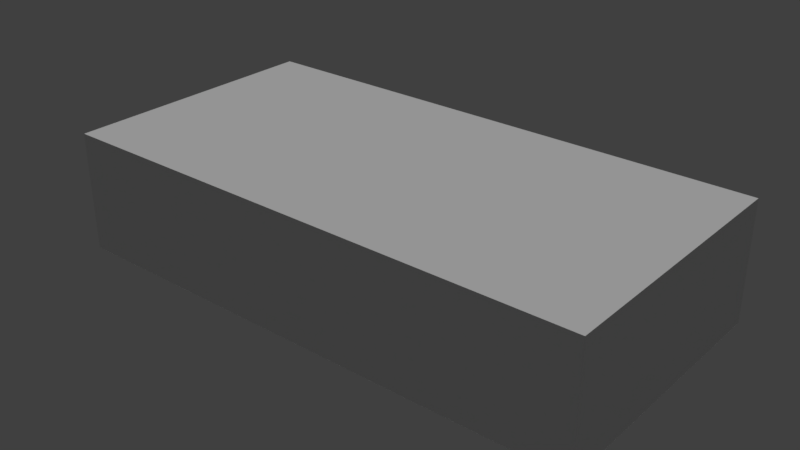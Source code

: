 # Source: turnhalle.blend  (saved by Blender 2.79.0; exported with 4.5.12 LTS)
import bpy
from mathutils import Matrix  # noqa: F401  (used for matrix-valued properties, if any)

bpy.ops.wm.read_factory_settings(use_empty=True)
scene = bpy.context.scene
scene.name = 'Scene'

# ---- collections
col_collection_1 = bpy.data.collections.new('Collection 1'); scene.collection.children.link(col_collection_1)

# ---- materials (node trees are filled in below, after node groups)
mat_material_005 = bpy.data.materials.new('Material.005')
mat_material_005.alpha_threshold = 0.0
mat_material_005.use_transparent_shadow = False
mat_material_005.roughness = 0.5
mat_material_006 = bpy.data.materials.new('Material.006')
mat_material_006.alpha_threshold = 0.0
mat_material_006.use_transparent_shadow = False
mat_material_006.roughness = 0.5
mat_material_004 = bpy.data.materials.new('Material.004')
mat_material_004.alpha_threshold = 0.0
mat_material_004.use_transparent_shadow = False
mat_material_004.roughness = 0.5
mat_material_002 = bpy.data.materials.new('Material.002')
mat_material_002.alpha_threshold = 0.0
mat_material_002.use_transparent_shadow = False
mat_material_002.roughness = 0.5
mat_material_001 = bpy.data.materials.new('Material.001')
mat_material_001.alpha_threshold = 0.0
mat_material_001.use_transparent_shadow = False
mat_material_001.roughness = 0.5
mat_material_009 = bpy.data.materials.new('Material.009')
mat_material_009.alpha_threshold = 0.0
mat_material_009.use_transparent_shadow = False
mat_material_009.roughness = 0.5

# ---- material node trees

# ---- world
world_world = bpy.data.worlds.new('World'); scene.world = world_world
world_world.color = (0.05088, 0.05088, 0.05088)
world_world.use_sun_shadow = False
world_world.sun_shadow_jitter_overblur = 0.0
world_world.cycles.sampling_method = 'MANUAL'

# ---- lights
light_hemi = bpy.data.lights.new('Hemi', 'SUN')
light_hemi.transmission_factor = 0.0
light_hemi.angle = 0.1993
light_hemi.energy = 1.0
light_hemi.shadow_buffer_clip_start = 0.5
light_hemi.shadow_soft_size = 0.1
light_hemi.shadow_cascade_max_distance = 1000.0

# ---- meshes
me_plane_004 = bpy.data.meshes.new('Plane.004')
me_plane_004.from_pydata([(-1.0, -1.0, 0.0), (1.0, -1.0, 0.0), (-1.0, 1.0, 0.0), (1.0, 1.0, 0.0)], [], [(0, 1, 3, 2)])
_uv = me_plane_004.uv_layers.new(name='UVMap')
_uv.uv.foreach_set('vector', [0.0001, 9.998e-05, 0.9999, 9.998e-05, 0.9999, 0.9999, 9.998e-05, 0.9999])
me_plane_004.materials.append(mat_material_005)
me_plane_004.use_remesh_preserve_volume = False
me_plane_004.use_remesh_preserve_attributes = False
me_plane_004.use_mirror_vertex_groups = False
me_plane_004.update()
me_plane_003 = bpy.data.meshes.new('Plane.003')
me_plane_003.from_pydata([(-1.0, -1.0, 0.0), (1.0, -1.0, 0.0), (-1.0, 1.0, 0.0), (1.0, 1.0, 0.0)], [], [(0, 2, 3, 1)])
_uv = me_plane_003.uv_layers.new(name='UVMap')
_uv.uv.foreach_set('vector', [0.0001, 0.9999, 9.998e-05, 9.998e-05, 0.9999, 9.998e-05, 0.9999, 0.9999])
me_plane_003.materials.append(mat_material_006)
me_plane_003.use_remesh_preserve_volume = False
me_plane_003.use_remesh_preserve_attributes = False
me_plane_003.use_mirror_vertex_groups = False
me_plane_003.update()
me_plane_002 = bpy.data.meshes.new('Plane.002')
me_plane_002.from_pydata([(-1.0, -1.0, 0.0), (1.0, -1.0, 0.0), (-1.0, 1.0, 0.0), (1.0, 1.0, 0.0)], [], [(0, 1, 3, 2)])
_uv = me_plane_002.uv_layers.new(name='UVMap')
_uv.uv.foreach_set('vector', [0.0001, 9.998e-05, 0.9999, 9.998e-05, 0.9999, 0.9999, 9.998e-05, 0.9999])
me_plane_002.materials.append(mat_material_004)
me_plane_002.use_remesh_preserve_volume = False
me_plane_002.use_remesh_preserve_attributes = False
me_plane_002.use_mirror_vertex_groups = False
me_plane_002.update()
me_plane_001 = bpy.data.meshes.new('Plane.001')
me_plane_001.from_pydata([(-1.0, -1.0, 0.0), (1.0, -1.0, 0.0), (-1.0, 1.0, 0.0), (1.0, 1.0, 0.0)], [], [(0, 2, 3, 1)])
_uv = me_plane_001.uv_layers.new(name='UVMap')
_uv.uv.foreach_set('vector', [0.0001, 9.998e-05, 9.998e-05, 0.9999, 0.9999, 0.9999, 0.9999, 9.998e-05])
me_plane_001.materials.append(mat_material_002)
me_plane_001.use_remesh_preserve_volume = False
me_plane_001.use_remesh_preserve_attributes = False
me_plane_001.use_mirror_vertex_groups = False
me_plane_001.update()
me_plane = bpy.data.meshes.new('Plane')
me_plane.from_pydata([(-1.0, -1.0, 0.0), (1.0, -1.0, 0.0), (-1.0, 1.0, 0.0), (1.0, 1.0, 0.0)], [], [(0, 1, 3, 2)])
_uv = me_plane.uv_layers.new(name='UVMap')
_uv.uv.foreach_set('vector', [0.0001, 9.998e-05, 0.9999, 9.998e-05, 0.9999, 0.9999, 9.998e-05, 0.9999])
me_plane.materials.append(mat_material_001)
me_plane.use_remesh_preserve_volume = False
me_plane.use_remesh_preserve_attributes = False
me_plane.use_mirror_vertex_groups = False
me_plane.update()
me_plane_006 = bpy.data.meshes.new('Plane.006')
me_plane_006.from_pydata([(-1.0, -1.0, 0.0), (1.0, -1.0, 0.0), (-1.0, 1.0, 0.0), (1.0, 1.0, 0.0)], [], [(0, 1, 3, 2)])
_uv = me_plane_006.uv_layers.new(name='UVMap')
_uv.uv.foreach_set('vector', [0.0001, 9.998e-05, 0.9999, 9.998e-05, 0.9999, 0.9999, 9.998e-05, 0.9999])
me_plane_006.materials.append(mat_material_009)
me_plane_006.use_remesh_preserve_volume = False
me_plane_006.use_remesh_preserve_attributes = False
me_plane_006.use_mirror_vertex_groups = False
me_plane_006.update()

# ---- objects
ob_linke_wand = bpy.data.objects.new('linke Wand', me_plane_004)
ob_vorderwand = bpy.data.objects.new('Vorderwand', me_plane_003)
ob_r_ckwand = bpy.data.objects.new('Rückwand', me_plane_002)
ob_hemi = bpy.data.objects.new('Hemi', light_hemi)
ob_rechte_wand = bpy.data.objects.new('rechte Wand', me_plane_001)
ob_boden = bpy.data.objects.new('Boden', me_plane)
ob_decke = bpy.data.objects.new('Decke', me_plane_006)

# ---- transforms, parenting, visibility, modifiers, constraints
ob_linke_wand.location = (0.0, -4.5, 2.0)
ob_linke_wand.rotation_euler = (1.571, 0.0, 0.0)
ob_linke_wand.scale = (9.0, 2.0, 1.0)
ob_linke_wand.lineart.crease_threshold = 0.0
ob_vorderwand.location = (9.0, 0.0, 2.0)
ob_vorderwand.rotation_euler = (0.0, 1.571, 0.0)
ob_vorderwand.scale = (2.0, 4.5, 1.0)
ob_vorderwand.lineart.crease_threshold = 0.0
ob_r_ckwand.location = (-9.0, 0.0, 2.0)
ob_r_ckwand.rotation_euler = (0.0, 1.571, 0.0)
ob_r_ckwand.scale = (2.0, 4.5, 1.0)
ob_r_ckwand.lineart.crease_threshold = 0.0
ob_hemi.location = (0.0, 0.0, 2.519)
ob_hemi.lineart.crease_threshold = 0.0
ob_rechte_wand.location = (0.0, 4.5, 2.0)
ob_rechte_wand.rotation_euler = (1.571, 0.0, 0.0)
ob_rechte_wand.scale = (9.0, 2.0, 1.0)
ob_rechte_wand.lineart.crease_threshold = 0.0
ob_boden.location = (0.0, 0.0, 0.0)
ob_boden.scale = (9.0, 4.5, 1.0)
ob_boden.lineart.crease_threshold = 0.0
ob_decke.location = (0.0, 0.0, 4.0)
ob_decke.scale = (9.0, 4.5, 1.0)
ob_decke.lineart.crease_threshold = 0.0

# ---- collection membership
col_collection_1.objects.link(ob_linke_wand)
col_collection_1.objects.link(ob_vorderwand)
col_collection_1.objects.link(ob_r_ckwand)
col_collection_1.objects.link(ob_hemi)
col_collection_1.objects.link(ob_rechte_wand)
col_collection_1.objects.link(ob_boden)
col_collection_1.objects.link(ob_decke)

# ---- scene / render settings (as saved in the file)
scene.frame_start = 1; scene.frame_end = 250; scene.frame_set(1)
scene.render.engine = 'BLENDER_EEVEE_NEXT'
scene.render.resolution_percentage = 50
scene.render.dither_intensity = 0.0
scene.cycles.use_denoising = False
scene.cycles.samples = 128
scene.cycles.sampling_pattern = 'TABULATED_SOBOL'
scene.cycles.use_adaptive_sampling = False
scene.cycles.use_light_tree = False
scene.cycles.blur_glossy = 0.0
scene.cycles.sample_clamp_indirect = 0.0
scene.view_settings.view_transform = 'Standard'
bpy.context.view_layer.update()

# ---- added for rendering (the .blend has no active camera): camera
cam_auto = bpy.data.cameras.new('AutoCamera')
cam_auto.lens = 50.0
cam_auto.sensor_width = 36.0
cam_auto.clip_end = 1000.0
ob_auto_camera = bpy.data.objects.new('AutoCamera', cam_auto)
scene.collection.objects.link(ob_auto_camera)
ob_auto_camera.location = (18.984, -22.7808, 17.1872)
ob_auto_camera.rotation_euler = (1.09748, -7.21219e-08, 0.694738)
scene.camera = ob_auto_camera
bpy.context.view_layer.update()
